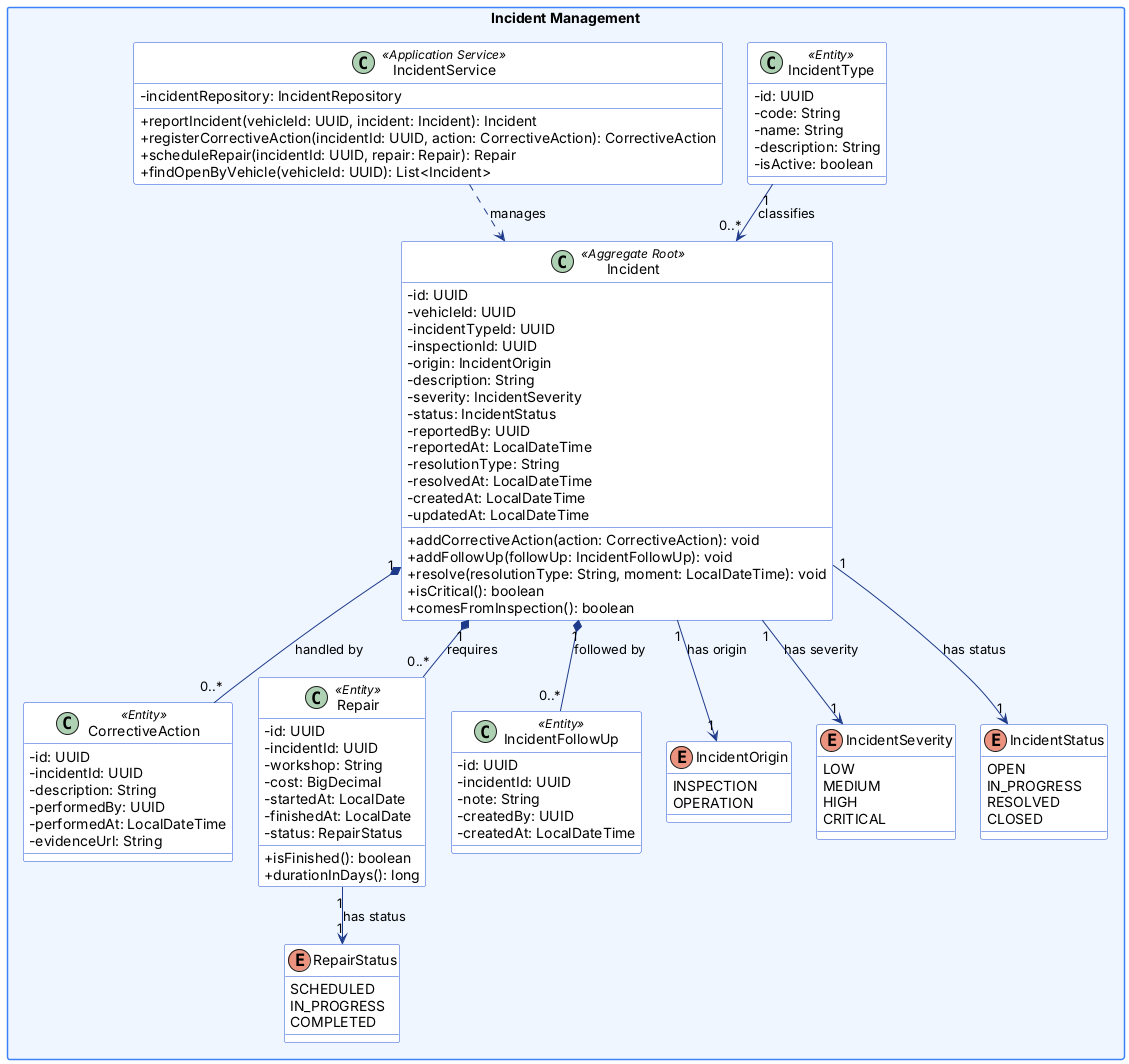

The diagram above was rendered by PlantUML. Its source (embedded in the PNG):
@startuml
' FleetSafe - Backend RESTful API (Java / Spring Boot) - Domain model per bounded context
' The backend is not implemented yet: these diagrams are the design that the Web Services repository will follow.
' Naming conventions applied (Java):
'   - Classes, interfaces and enumerations: PascalCase; enumeration members: UPPER_SNAKE_CASE
'   - Attributes and parameters: camelCase, private (shown with -)
'   - Methods: camelCase, public (shown with +)
'   - References that cross a bounded context are UUID attributes with the Id suffix (dashed relations at the end)
skinparam classAttributeIconSize 0
skinparam packageStyle rectangle
skinparam shadowing false
skinparam defaultFontName Arial
skinparam nodesep 25
skinparam ranksep 40
skinparam class {
  BackgroundColor #ffffff
  BorderColor #1d4ed8
  ArrowColor #1e3a8a
}
skinparam package {
  BackgroundColor #eff6ff
  BorderColor #3b82f6
}
top to bottom direction
package "Incident Management" {
  class IncidentType <<Entity>> {
      - id: UUID
      - code: String
      - name: String
      - description: String
      - isActive: boolean
  }
  class Incident <<Aggregate Root>> {
      - id: UUID
      - vehicleId: UUID
      - incidentTypeId: UUID
      - inspectionId: UUID
      - origin: IncidentOrigin
      - description: String
      - severity: IncidentSeverity
      - status: IncidentStatus
      - reportedBy: UUID
      - reportedAt: LocalDateTime
      - resolutionType: String
      - resolvedAt: LocalDateTime
      - createdAt: LocalDateTime
      - updatedAt: LocalDateTime
      + addCorrectiveAction(action: CorrectiveAction): void
      + addFollowUp(followUp: IncidentFollowUp): void
      + resolve(resolutionType: String, moment: LocalDateTime): void
      + isCritical(): boolean
      + comesFromInspection(): boolean
  }
  class CorrectiveAction <<Entity>> {
      - id: UUID
      - incidentId: UUID
      - description: String
      - performedBy: UUID
      - performedAt: LocalDateTime
      - evidenceUrl: String
  }
  class Repair <<Entity>> {
      - id: UUID
      - incidentId: UUID
      - workshop: String
      - cost: BigDecimal
      - startedAt: LocalDate
      - finishedAt: LocalDate
      - status: RepairStatus
      + isFinished(): boolean
      + durationInDays(): long
  }
  class IncidentFollowUp <<Entity>> {
      - id: UUID
      - incidentId: UUID
      - note: String
      - createdBy: UUID
      - createdAt: LocalDateTime
  }
  enum IncidentOrigin {
      INSPECTION
      OPERATION
  }
  enum IncidentSeverity {
      LOW
      MEDIUM
      HIGH
      CRITICAL
  }
  enum IncidentStatus {
      OPEN
      IN_PROGRESS
      RESOLVED
      CLOSED
  }
  enum RepairStatus {
      SCHEDULED
      IN_PROGRESS
      COMPLETED
  }
  class IncidentService <<Application Service>> {
      - incidentRepository: IncidentRepository
      + reportIncident(vehicleId: UUID, incident: Incident): Incident
      + registerCorrectiveAction(incidentId: UUID, action: CorrectiveAction): CorrectiveAction
      + scheduleRepair(incidentId: UUID, repair: Repair): Repair
      + findOpenByVehicle(vehicleId: UUID): List<Incident>
  }
  IncidentType "1" --> "0..*" Incident : classifies
  Incident "1" *-- "0..*" CorrectiveAction : handled by
  Incident "1" *-- "0..*" Repair : requires
  Incident "1" *-- "0..*" IncidentFollowUp : followed by
  Incident "1" --> "1" IncidentOrigin : has origin
  Incident "1" --> "1" IncidentSeverity : has severity
  Incident "1" --> "1" IncidentStatus : has status
  Repair "1" --> "1" RepairStatus : has status
  IncidentService ..> Incident : manages
}

@enduml